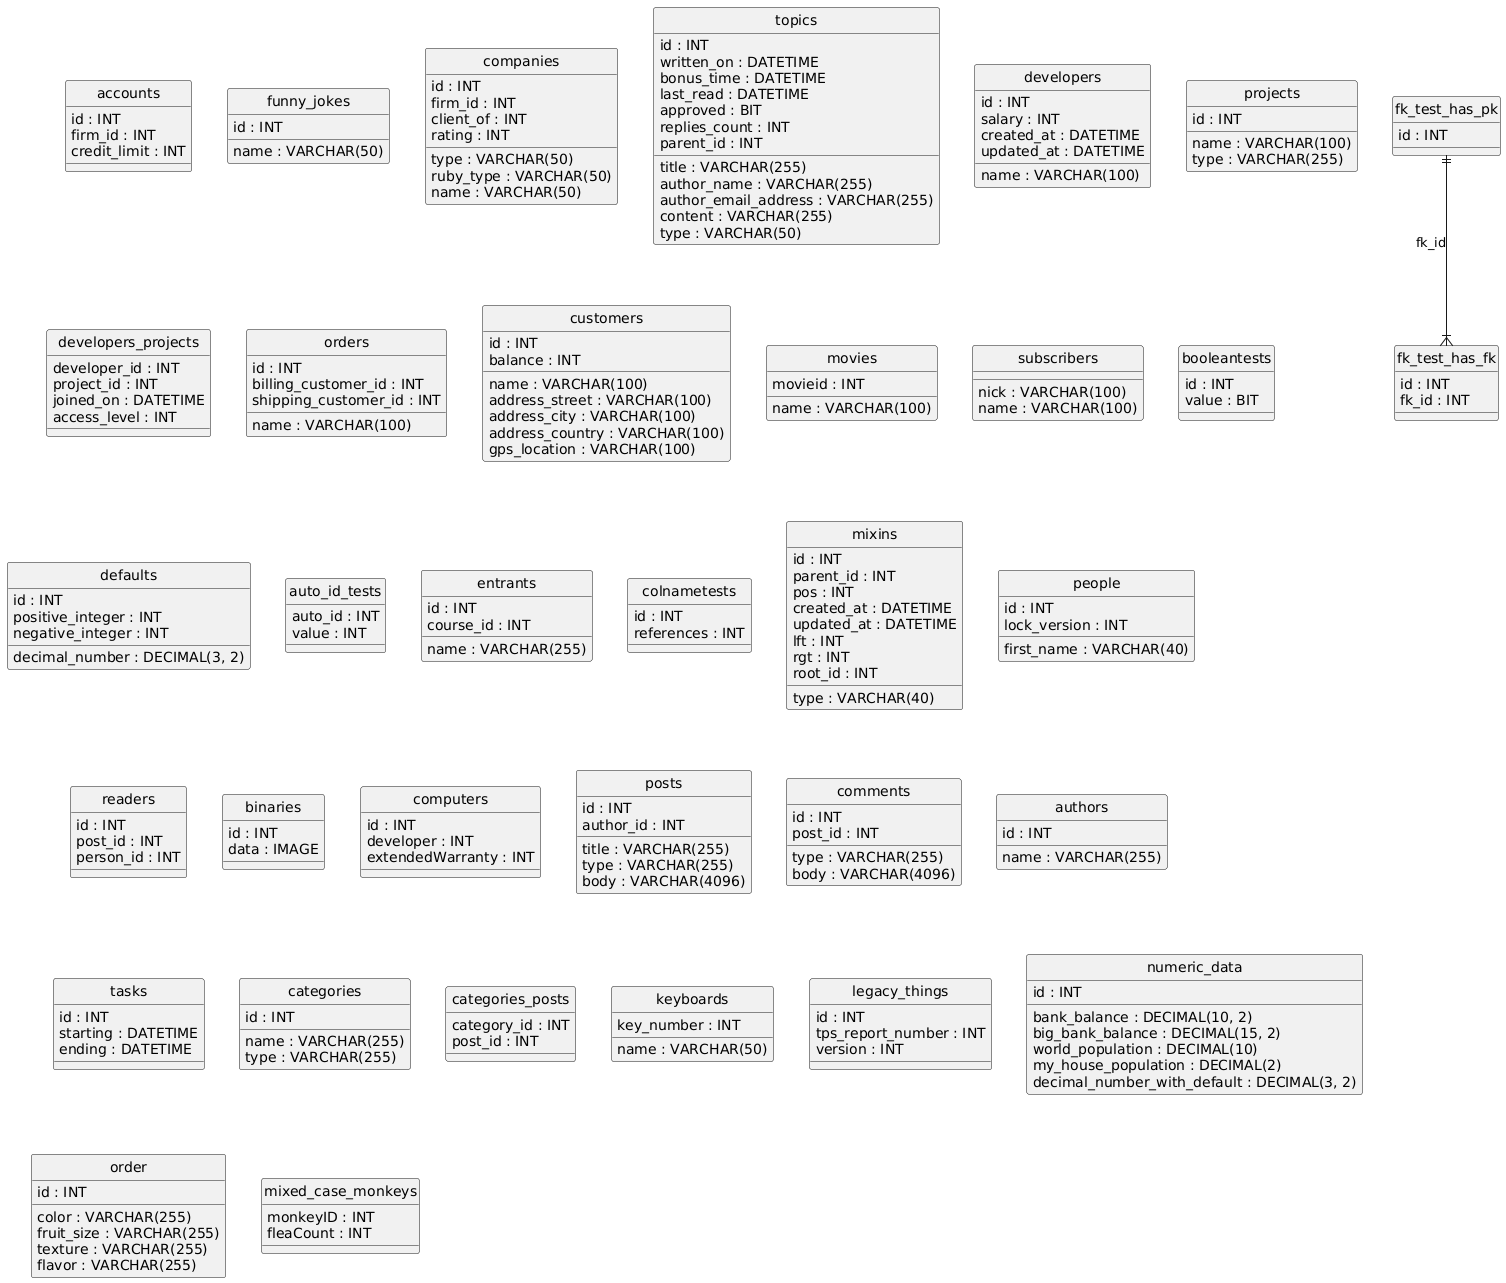

The diagram above was rendered by PlantUML. Its source (embedded in the PNG):
@startuml
hide circle
skinparam linetype ortho

entity "accounts" as accounts {
  id : INT
  firm_id : INT
  credit_limit : INT
}

entity "funny_jokes" as funny_jokes {
  id : INT
  name : VARCHAR(50)
}

entity "companies" as companies {
  id : INT
  type : VARCHAR(50)
  ruby_type : VARCHAR(50)
  firm_id : INT
  name : VARCHAR(50)
  client_of : INT
  rating : INT
}

entity "topics" as topics {
  id : INT
  title : VARCHAR(255)
  author_name : VARCHAR(255)
  author_email_address : VARCHAR(255)
  written_on : DATETIME
  bonus_time : DATETIME
  last_read : DATETIME
  content : VARCHAR(255)
  approved : BIT
  replies_count : INT
  parent_id : INT
  type : VARCHAR(50)
}

entity "developers" as developers {
  id : INT
  name : VARCHAR(100)
  salary : INT
  created_at : DATETIME
  updated_at : DATETIME
}

entity "projects" as projects {
  id : INT
  name : VARCHAR(100)
  type : VARCHAR(255)
}

entity "developers_projects" as developers_projects {
  developer_id : INT
  project_id : INT
  joined_on : DATETIME
  access_level : INT
}

entity "orders" as orders {
  id : INT
  name : VARCHAR(100)
  billing_customer_id : INT
  shipping_customer_id : INT
}

entity "customers" as customers {
  id : INT
  name : VARCHAR(100)
  balance : INT
  address_street : VARCHAR(100)
  address_city : VARCHAR(100)
  address_country : VARCHAR(100)
  gps_location : VARCHAR(100)
}

entity "movies" as movies {
  movieid : INT
  name : VARCHAR(100)
}

entity "subscribers" as subscribers {
  nick : VARCHAR(100)
  name : VARCHAR(100)
}

entity "booleantests" as booleantests {
  id : INT
  value : BIT
}

entity "defaults" as defaults {
  id : INT
  positive_integer : INT
  negative_integer : INT
  decimal_number : DECIMAL(3, 2)
}

entity "auto_id_tests" as auto_id_tests {
  auto_id : INT
  value : INT
}

entity "entrants" as entrants {
  id : INT
  name : VARCHAR(255)
  course_id : INT
}

entity "colnametests" as colnametests {
  id : INT
  references : INT
}

entity "mixins" as mixins {
  id : INT
  parent_id : INT
  pos : INT
  created_at : DATETIME
  updated_at : DATETIME
  lft : INT
  rgt : INT
  root_id : INT
  type : VARCHAR(40)
}

entity "people" as people {
  id : INT
  first_name : VARCHAR(40)
  lock_version : INT
}

entity "readers" as readers {
  id : INT
  post_id : INT
  person_id : INT
}

entity "binaries" as binaries {
  id : INT
  data : IMAGE
}

entity "computers" as computers {
  id : INT
  developer : INT
  extendedWarranty : INT
}

entity "posts" as posts {
  id : INT
  author_id : INT
  title : VARCHAR(255)
  type : VARCHAR(255)
  body : VARCHAR(4096)
}

entity "comments" as comments {
  id : INT
  post_id : INT
  type : VARCHAR(255)
  body : VARCHAR(4096)
}

entity "authors" as authors {
  id : INT
  name : VARCHAR(255)
}

entity "tasks" as tasks {
  id : INT
  starting : DATETIME
  ending : DATETIME
}

entity "categories" as categories {
  id : INT
  name : VARCHAR(255)
  type : VARCHAR(255)
}

entity "categories_posts" as categories_posts {
  category_id : INT
  post_id : INT
}

entity "fk_test_has_pk" as fk_test_has_pk {
  id : INT
}

entity "fk_test_has_fk" as fk_test_has_fk {
  id : INT
  fk_id : INT
}

entity "keyboards" as keyboards {
  key_number : INT
  name : VARCHAR(50)
}

entity "legacy_things" as legacy_things {
  id : INT
  tps_report_number : INT
  version : INT
}

entity "numeric_data" as numeric_data {
  id : INT
  bank_balance : DECIMAL(10, 2)
  big_bank_balance : DECIMAL(15, 2)
  world_population : DECIMAL(10)
  my_house_population : DECIMAL(2)
  decimal_number_with_default : DECIMAL(3, 2)
}

entity "order" as order {
  id : INT
  color : VARCHAR(255)
  fruit_size : VARCHAR(255)
  texture : VARCHAR(255)
  flavor : VARCHAR(255)
}

entity "mixed_case_monkeys" as mixed_case_monkeys {
  monkeyID : INT
  fleaCount : INT
}

fk_test_has_pk ||--|{ fk_test_has_fk : "fk_id"
@enduml